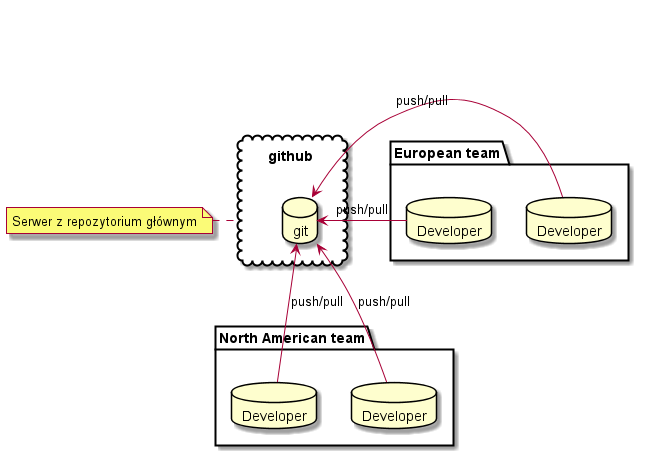

The diagram above was rendered by PlantUML. Its source (embedded in the PNG):
@startuml

cloud "github" as github {
    database "git" as remote
}

note left of github : Serwer z repozytorium g?ównym

package "European team" {
    database "Developer" as d1
    database "Developer" as d2
}

package "North American team" {
    database "Developer" as d3
    database "Developer" as d4
}

d1 -left-> remote : push/pull
d2 -left-> remote : push/pull
d3 -up-> remote : push/pull
d4 -up-> remote : push/pull

@enduml